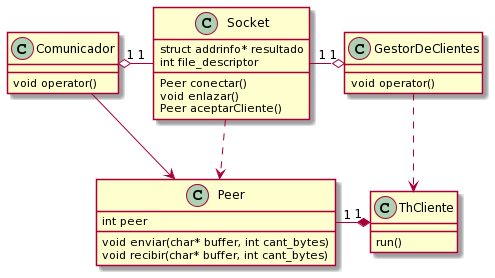

The diagram above was rendered by PlantUML. Its source (embedded in the PNG):
@startuml
class Socket {
  {field}struct addrinfo* resultado
  {field}int file_descriptor
  {method}Peer conectar()
  {method}void enlazar()
  {method}Peer aceptarCliente()
}

class Peer {
  {field}int peer
  {method}void enviar(char* buffer, int cant_bytes)
  {method}void recibir(char* buffer, int cant_bytes)
}

class Comunicador {
  {method}void operator()
}

class GestorDeClientes {
  {method}void operator()
}

class ThCliente {
  {method}run()
}

Comunicador "1" o-right- "1" Socket
Socket ..> Peer
GestorDeClientes "1" o-left- "1" Socket
ThCliente "1" *-left- "1" Peer
ThCliente <.up. GestorDeClientes
Comunicador --> Peer
@enduml